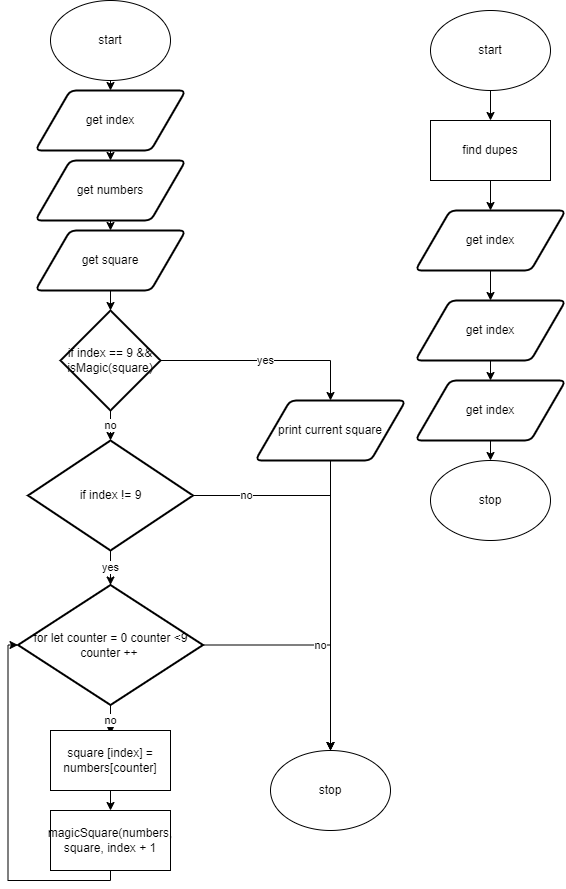

The diagram above was exported from draw.io. Its source (the exported page's mxGraphModel, read from the mxfile embedded in the PNG):
<mxGraphModel dx="594" dy="561" grid="1" gridSize="10" guides="1" tooltips="1" connect="1" arrows="1" fold="1" page="1" pageScale="1" pageWidth="827" pageHeight="1169" math="0" shadow="0">
  <root>
    <mxCell id="0" />
    <mxCell id="1" parent="0" />
    <mxCell id="9" style="edgeStyle=none;html=1;exitX=0.5;exitY=1;exitDx=0;exitDy=0;entryX=0.5;entryY=0;entryDx=0;entryDy=0;" parent="1" source="2" target="8" edge="1">
      <mxGeometry relative="1" as="geometry" />
    </mxCell>
    <mxCell id="2" value="start" style="ellipse;whiteSpace=wrap;html=1;" parent="1" vertex="1">
      <mxGeometry x="220" width="120" height="80" as="geometry" />
    </mxCell>
    <mxCell id="7" value="stop" style="ellipse;whiteSpace=wrap;html=1;" parent="1" vertex="1">
      <mxGeometry x="440" y="750" width="120" height="80" as="geometry" />
    </mxCell>
    <mxCell id="23" style="edgeStyle=orthogonalEdgeStyle;shape=connector;rounded=0;html=1;exitX=0.5;exitY=1;exitDx=0;exitDy=0;entryX=0.5;entryY=0;entryDx=0;entryDy=0;labelBackgroundColor=default;fontFamily=Helvetica;fontSize=11;fontColor=default;endArrow=classic;strokeColor=default;" parent="1" source="8" target="22" edge="1">
      <mxGeometry relative="1" as="geometry" />
    </mxCell>
    <mxCell id="8" value="get index" style="shape=parallelogram;html=1;strokeWidth=2;perimeter=parallelogramPerimeter;whiteSpace=wrap;rounded=1;arcSize=12;size=0.23;" parent="1" vertex="1">
      <mxGeometry x="205" y="90" width="150" height="60" as="geometry" />
    </mxCell>
    <mxCell id="55" value="yes" style="edgeStyle=none;html=1;exitX=0.5;exitY=1;exitDx=0;exitDy=0;exitPerimeter=0;entryX=0.5;entryY=0;entryDx=0;entryDy=0;entryPerimeter=0;" parent="1" source="10" target="27" edge="1">
      <mxGeometry relative="1" as="geometry" />
    </mxCell>
    <mxCell id="76" style="edgeStyle=orthogonalEdgeStyle;shape=connector;rounded=0;html=1;exitX=1;exitY=0.5;exitDx=0;exitDy=0;exitPerimeter=0;labelBackgroundColor=default;fontFamily=Helvetica;fontSize=11;fontColor=default;endArrow=classic;strokeColor=default;" edge="1" parent="1" source="10" target="7">
      <mxGeometry relative="1" as="geometry" />
    </mxCell>
    <mxCell id="77" value="no" style="edgeLabel;html=1;align=center;verticalAlign=middle;resizable=0;points=[];fontSize=11;fontFamily=Helvetica;fontColor=default;" vertex="1" connectable="0" parent="76">
      <mxGeometry x="-0.7325" y="1" relative="1" as="geometry">
        <mxPoint x="1" as="offset" />
      </mxGeometry>
    </mxCell>
    <mxCell id="10" value="if index != 9" style="strokeWidth=2;html=1;shape=mxgraph.flowchart.decision;whiteSpace=wrap;" parent="1" vertex="1">
      <mxGeometry x="197.5" y="440" width="165" height="110" as="geometry" />
    </mxCell>
    <mxCell id="72" style="edgeStyle=orthogonalEdgeStyle;shape=connector;rounded=0;html=1;exitX=0.5;exitY=1;exitDx=0;exitDy=0;entryX=0;entryY=0.5;entryDx=0;entryDy=0;entryPerimeter=0;labelBackgroundColor=default;fontFamily=Helvetica;fontSize=11;fontColor=default;endArrow=classic;strokeColor=default;" edge="1" parent="1" source="11" target="27">
      <mxGeometry relative="1" as="geometry" />
    </mxCell>
    <mxCell id="11" value="magicSquare(numbers, square, index + 1" style="rounded=0;whiteSpace=wrap;html=1;" parent="1" vertex="1">
      <mxGeometry x="220" y="810" width="120" height="60" as="geometry" />
    </mxCell>
    <mxCell id="47" style="edgeStyle=none;html=1;exitX=0.5;exitY=1;exitDx=0;exitDy=0;entryX=0.5;entryY=0;entryDx=0;entryDy=0;" parent="1" source="22" target="45" edge="1">
      <mxGeometry relative="1" as="geometry" />
    </mxCell>
    <mxCell id="22" value="get numbers" style="shape=parallelogram;html=1;strokeWidth=2;perimeter=parallelogramPerimeter;whiteSpace=wrap;rounded=1;arcSize=12;size=0.23;" parent="1" vertex="1">
      <mxGeometry x="205" y="160" width="150" height="60" as="geometry" />
    </mxCell>
    <mxCell id="57" value="no" style="edgeStyle=none;html=1;exitX=0.5;exitY=1;exitDx=0;exitDy=0;exitPerimeter=0;entryX=0.5;entryY=0;entryDx=0;entryDy=0;" parent="1" source="27" edge="1">
      <mxGeometry relative="1" as="geometry">
        <mxPoint x="280" y="733.5" as="targetPoint" />
      </mxGeometry>
    </mxCell>
    <mxCell id="75" value="no" style="edgeStyle=orthogonalEdgeStyle;shape=connector;rounded=0;html=1;exitX=1;exitY=0.5;exitDx=0;exitDy=0;exitPerimeter=0;entryX=0.5;entryY=0;entryDx=0;entryDy=0;labelBackgroundColor=default;fontFamily=Helvetica;fontSize=11;fontColor=default;endArrow=classic;strokeColor=default;" edge="1" parent="1" source="27" target="7">
      <mxGeometry relative="1" as="geometry" />
    </mxCell>
    <mxCell id="27" value="for let counter = 0 counter &amp;lt;9&lt;br&gt;counter ++&amp;nbsp;" style="strokeWidth=2;html=1;shape=mxgraph.flowchart.decision;whiteSpace=wrap;" parent="1" vertex="1">
      <mxGeometry x="187.5" y="584.5" width="185" height="120" as="geometry" />
    </mxCell>
    <mxCell id="68" style="edgeStyle=orthogonalEdgeStyle;shape=connector;rounded=0;html=1;exitX=0.5;exitY=1;exitDx=0;exitDy=0;entryX=0.5;entryY=0;entryDx=0;entryDy=0;entryPerimeter=0;labelBackgroundColor=default;fontFamily=Helvetica;fontSize=11;fontColor=default;endArrow=classic;strokeColor=default;" edge="1" parent="1" source="45" target="50">
      <mxGeometry relative="1" as="geometry" />
    </mxCell>
    <mxCell id="45" value="get square" style="shape=parallelogram;html=1;strokeWidth=2;perimeter=parallelogramPerimeter;whiteSpace=wrap;rounded=1;arcSize=12;size=0.23;" parent="1" vertex="1">
      <mxGeometry x="205" y="230" width="150" height="60" as="geometry" />
    </mxCell>
    <mxCell id="65" value="yes" style="edgeStyle=orthogonalEdgeStyle;shape=connector;rounded=0;html=1;exitX=1;exitY=0.5;exitDx=0;exitDy=0;exitPerimeter=0;entryX=0.5;entryY=0;entryDx=0;entryDy=0;labelBackgroundColor=default;fontFamily=Helvetica;fontSize=11;fontColor=default;endArrow=classic;strokeColor=default;" parent="1" source="50" target="64" edge="1">
      <mxGeometry relative="1" as="geometry" />
    </mxCell>
    <mxCell id="69" value="no" style="edgeStyle=orthogonalEdgeStyle;shape=connector;rounded=0;html=1;exitX=0.5;exitY=1;exitDx=0;exitDy=0;exitPerimeter=0;entryX=0.5;entryY=0;entryDx=0;entryDy=0;entryPerimeter=0;labelBackgroundColor=default;fontFamily=Helvetica;fontSize=11;fontColor=default;endArrow=classic;strokeColor=default;" edge="1" parent="1" source="50" target="10">
      <mxGeometry relative="1" as="geometry" />
    </mxCell>
    <mxCell id="50" value="if index == 9 &amp;amp;&amp;amp; isMagic(square)" style="strokeWidth=2;html=1;shape=mxgraph.flowchart.decision;whiteSpace=wrap;" parent="1" vertex="1">
      <mxGeometry x="230" y="310" width="100" height="100" as="geometry" />
    </mxCell>
    <mxCell id="73" style="edgeStyle=orthogonalEdgeStyle;shape=connector;rounded=0;html=1;exitX=0.5;exitY=1;exitDx=0;exitDy=0;entryX=0.5;entryY=0;entryDx=0;entryDy=0;labelBackgroundColor=default;fontFamily=Helvetica;fontSize=11;fontColor=default;endArrow=classic;strokeColor=default;" edge="1" parent="1" source="64" target="7">
      <mxGeometry relative="1" as="geometry" />
    </mxCell>
    <mxCell id="64" value="print current square" style="shape=parallelogram;html=1;strokeWidth=2;perimeter=parallelogramPerimeter;whiteSpace=wrap;rounded=1;arcSize=12;size=0.23;" parent="1" vertex="1">
      <mxGeometry x="425" y="400" width="150" height="60" as="geometry" />
    </mxCell>
    <mxCell id="70" style="edgeStyle=orthogonalEdgeStyle;shape=connector;rounded=0;html=1;exitX=0.5;exitY=1;exitDx=0;exitDy=0;labelBackgroundColor=default;fontFamily=Helvetica;fontSize=11;fontColor=default;endArrow=classic;strokeColor=default;" edge="1" parent="1" source="67" target="11">
      <mxGeometry relative="1" as="geometry" />
    </mxCell>
    <mxCell id="67" value="square [index] = numbers[counter]" style="rounded=0;whiteSpace=wrap;html=1;" vertex="1" parent="1">
      <mxGeometry x="220" y="730" width="120" height="60" as="geometry" />
    </mxCell>
    <mxCell id="87" style="edgeStyle=orthogonalEdgeStyle;shape=connector;rounded=0;html=1;exitX=0.5;exitY=1;exitDx=0;exitDy=0;labelBackgroundColor=default;fontFamily=Helvetica;fontSize=11;fontColor=default;endArrow=classic;strokeColor=default;" edge="1" parent="1" source="78" target="86">
      <mxGeometry relative="1" as="geometry" />
    </mxCell>
    <mxCell id="78" value="start" style="ellipse;whiteSpace=wrap;html=1;" vertex="1" parent="1">
      <mxGeometry x="600" y="10" width="120" height="80" as="geometry" />
    </mxCell>
    <mxCell id="79" value="stop" style="ellipse;whiteSpace=wrap;html=1;" vertex="1" parent="1">
      <mxGeometry x="600" y="460" width="120" height="80" as="geometry" />
    </mxCell>
    <mxCell id="83" style="edgeStyle=orthogonalEdgeStyle;shape=connector;rounded=0;html=1;exitX=0.5;exitY=1;exitDx=0;exitDy=0;labelBackgroundColor=default;fontFamily=Helvetica;fontSize=11;fontColor=default;endArrow=classic;strokeColor=default;" edge="1" parent="1" source="80" target="81">
      <mxGeometry relative="1" as="geometry" />
    </mxCell>
    <mxCell id="80" value="get index" style="shape=parallelogram;html=1;strokeWidth=2;perimeter=parallelogramPerimeter;whiteSpace=wrap;rounded=1;arcSize=12;size=0.23;" vertex="1" parent="1">
      <mxGeometry x="585" y="210" width="150" height="60" as="geometry" />
    </mxCell>
    <mxCell id="84" style="edgeStyle=orthogonalEdgeStyle;shape=connector;rounded=0;html=1;exitX=0.5;exitY=1;exitDx=0;exitDy=0;labelBackgroundColor=default;fontFamily=Helvetica;fontSize=11;fontColor=default;endArrow=classic;strokeColor=default;" edge="1" parent="1" source="81" target="82">
      <mxGeometry relative="1" as="geometry" />
    </mxCell>
    <mxCell id="81" value="get index" style="shape=parallelogram;html=1;strokeWidth=2;perimeter=parallelogramPerimeter;whiteSpace=wrap;rounded=1;arcSize=12;size=0.23;" vertex="1" parent="1">
      <mxGeometry x="585" y="300" width="150" height="60" as="geometry" />
    </mxCell>
    <mxCell id="85" style="edgeStyle=orthogonalEdgeStyle;shape=connector;rounded=0;html=1;exitX=0.5;exitY=1;exitDx=0;exitDy=0;entryX=0.5;entryY=0;entryDx=0;entryDy=0;labelBackgroundColor=default;fontFamily=Helvetica;fontSize=11;fontColor=default;endArrow=classic;strokeColor=default;" edge="1" parent="1" source="82" target="79">
      <mxGeometry relative="1" as="geometry" />
    </mxCell>
    <mxCell id="82" value="get index" style="shape=parallelogram;html=1;strokeWidth=2;perimeter=parallelogramPerimeter;whiteSpace=wrap;rounded=1;arcSize=12;size=0.23;" vertex="1" parent="1">
      <mxGeometry x="585" y="380" width="150" height="60" as="geometry" />
    </mxCell>
    <mxCell id="89" style="edgeStyle=orthogonalEdgeStyle;shape=connector;rounded=0;html=1;exitX=0.5;exitY=1;exitDx=0;exitDy=0;entryX=0.5;entryY=0;entryDx=0;entryDy=0;labelBackgroundColor=default;fontFamily=Helvetica;fontSize=11;fontColor=default;endArrow=classic;strokeColor=default;" edge="1" parent="1" source="86" target="80">
      <mxGeometry relative="1" as="geometry" />
    </mxCell>
    <mxCell id="86" value="find dupes" style="rounded=0;whiteSpace=wrap;html=1;" vertex="1" parent="1">
      <mxGeometry x="600" y="120" width="120" height="60" as="geometry" />
    </mxCell>
  </root>
</mxGraphModel>